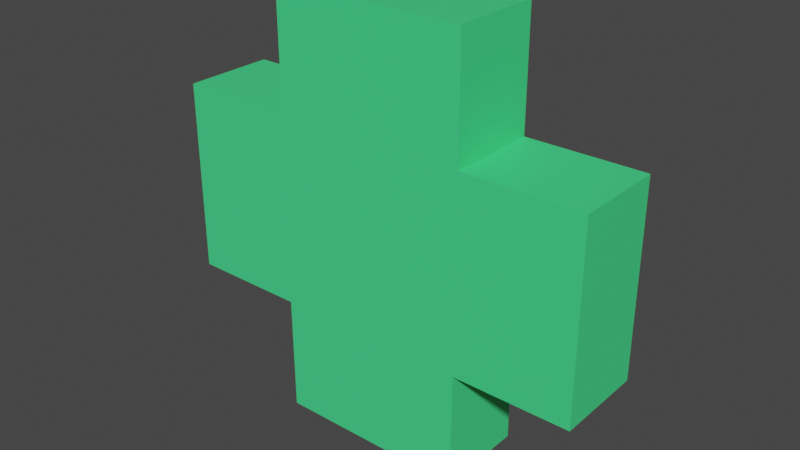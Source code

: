 # Source: health.blend  (saved by Blender 4.1.24; exported with 4.5.12 LTS)
import bpy
from mathutils import Matrix  # noqa: F401  (used for matrix-valued properties, if any)

bpy.ops.wm.read_factory_settings(use_empty=True)
scene = bpy.context.scene
scene.name = 'Scene'

# ---- collections
col_collection = bpy.data.collections.new('Collection'); scene.collection.children.link(col_collection)

# ---- materials (node trees are filled in below, after node groups)
mat_material = bpy.data.materials.new('Material')
mat_material.alpha_threshold = 0.0
mat_material.use_transparent_shadow = False
mat_material.line_color = (0.0, 0.0, 0.0, 1.0)

# ---- material node trees
mat_material.use_nodes = True; mat_material.node_tree.nodes.clear()
_N = mat_material.node_tree.nodes; _L = mat_material.node_tree.links
n0 = _N.new('ShaderNodeOutputMaterial'); n0.name = 'Material Output'; n0.location = (300, 300)
n1 = _N.new('ShaderNodeBsdfPrincipled'); n1.name = 'Principled BSDF'; n1.location = (10, 300)
n1.distribution = 'GGX'
n1.subsurface_method = 'RANDOM_WALK_SKIN'
n1.inputs[0].default_value = (0.06046, 0.8, 0.2507, 1.0)
n1.inputs[2].default_value = 0.4
n1.inputs[3].default_value = 1.45
n1.inputs[27].default_value = (0.0, 0.0, 0.0, 1.0)
n1.inputs[28].default_value = 1.0
_L.new(n1.outputs[0], n0.inputs[0])
n0.is_active_output = True

# ---- world
world_world = bpy.data.worlds.new('World'); scene.world = world_world
world_world.use_nodes = True; world_world.node_tree.nodes.clear()
_N = world_world.node_tree.nodes; _L = world_world.node_tree.links
n0 = _N.new('ShaderNodeOutputWorld'); n0.name = 'World Output'; n0.location = (300, 300)
n1 = _N.new('ShaderNodeBackground'); n1.name = 'Background'; n1.location = (10, 300)
n1.inputs[0].default_value = (0.05088, 0.05088, 0.05088, 1.0)
_L.new(n1.outputs[0], n0.inputs[0])
n0.is_active_output = True
world_world.color = (0.05088, 0.05088, 0.05088)
world_world.use_sun_shadow = False
world_world.sun_shadow_jitter_overblur = 0.0

# ---- meshes
me_cube = bpy.data.meshes.new('Cube')
me_cube.from_pydata([(-0.4545, -0.1894, 0.2841), (-0.4545, 0.1582, 0.2841), (0.3987, -0.1894, 0.2841), (0.3987, 0.1582, 0.2841), (-0.4545, -0.1894, -0.3005), (0.3987, -0.1894, -0.3005), (-0.4545, 0.1582, -0.3005), (0.3987, 0.1582, -0.3005), (-0.9736, 0.1582, 0.1237), (-0.9736, -0.1894, 0.1237), (-0.9736, 0.1582, -0.1401), (-0.4586, 0.1582, -0.1401), (-0.4531, -0.1894, 0.1237), (-0.4586, -0.1894, -0.1401), (-0.9736, -0.1894, -0.1401), (-0.4531, 0.1582, 0.1237), (0.9177, 0.1582, -0.1401), (0.9177, -0.1894, -0.1401), (0.9177, 0.1582, 0.1237), (0.3989, 0.1582, 0.1237), (0.3987, -0.1894, -0.1401), (0.3989, -0.1894, 0.1237), (0.9177, -0.1894, 0.1237), (0.3987, 0.1582, -0.1401)], [], [(20, 23, 16, 17), (4, 13, 11, 6), (6, 7, 5, 4), (5, 7, 23, 20), (15, 12, 0, 1), (2, 21, 19, 3), (3, 1, 0, 2), (9, 12, 15, 8), (10, 11, 13, 14), (8, 10, 14, 9), (7, 6, 11, 10, 8, 15, 1, 3, 19, 18, 16, 23), (16, 18, 22, 17), (18, 19, 21, 22), (4, 5, 20, 17, 22, 21, 2, 0, 12, 9, 14, 13)])
_uv = me_cube.uv_layers.new(name='UVMap')
_uv.uv.foreach_set('vector', [0.625, 1.0, 0.625, 0.25, 0.125, 0.5, 0.375, 1.0, 0.125, 0.75, 0.625, 0.75, 0.625, 0.5, 0.125, 0.5, 0.125, 0.5, 0.375, 0.5, 0.375, 0.75, 0.125, 0.75, 0.375, 0.75, 0.375, 0.5, 0.0, 0.0, 0.0, 0.0, 0.625, 0.25, 0.625, 0.0, 0.375, 0.75, 0.375, 0.5, 0.125, 0.75, 0.625, 0.75, 0.625, 0.5, 0.125, 0.5, 0.125, 0.5, 0.375, 0.5, 0.375, 0.75, 0.125, 0.75, 0.375, 0.0, 0.625, 0.0, 0.625, 0.25, 0.375, 0.25, 0.375, 0.5, 0.625, 0.5, 0.625, 0.75, 0.375, 0.75, 0.125, 0.5, 0.375, 0.5, 0.375, 0.75, 0.125, 0.75, 0.375, 0.5, 0.125, 0.5, 0.625, 0.5, 0.375, 0.5, 0.375, 0.25, 0.625, 0.25, 0.375, 0.5, 0.125, 0.5, 0.625, 0.5, 0.375, 0.5, 0.125, 0.5, 0.0, 0.0, 0.125, 0.5, 0.375, 0.5, 0.375, 0.75, 0.125, 0.75, 0.375, 0.5, 0.625, 0.5, 0.625, 0.75, 0.375, 0.75, 0.125, 0.75, 0.375, 0.75, 0.625, 1.0, 0.125, 0.75, 0.375, 0.75, 0.625, 0.75, 0.125, 0.75, 0.375, 0.75, 0.625, 0.0, 0.125, 0.75, 0.375, 0.75, 0.625, 0.75])
me_cube.materials.append(mat_material)
me_cube.use_mirror_vertex_groups = False
me_cube.update()

# ---- objects
ob_cube = bpy.data.objects.new('Cube', me_cube)

# ---- transforms, parenting, visibility, modifiers, constraints
ob_cube.location = (0.0, 0.0, 0.0)
ob_cube.scale = (0.3091, 0.359, 1.0)
ob_cube.lock_rotations_4d = False
ob_cube.empty_display_type = 'ARROWS'
ob_cube.lineart.crease_threshold = 0.0

# ---- collection membership
col_collection.objects.link(ob_cube)

# ---- scene / render settings (as saved in the file)
scene.frame_start = 1; scene.frame_end = 250; scene.frame_set(1)
scene.render.engine = 'BLENDER_EEVEE_NEXT'
scene.cycles.sampling_pattern = 'TABULATED_SOBOL'
scene.cycles.use_light_tree = False
scene.eevee.ray_tracing_options.trace_max_roughness = 0.0
scene.view_settings.view_transform = 'Filmic'
bpy.context.view_layer.update()

# ---- added for rendering (the .blend has no active camera and no usable light): camera, sun
cam_auto = bpy.data.cameras.new('AutoCamera')
cam_auto.lens = 50.0
cam_auto.sensor_width = 36.0
cam_auto.clip_end = 1000.0
ob_auto_camera = bpy.data.objects.new('AutoCamera', cam_auto)
scene.collection.objects.link(ob_auto_camera)
ob_auto_camera.location = (0.764977, -0.933938, 0.610692)
ob_auto_camera.rotation_euler = (1.09748, -7.21219e-08, 0.694738)
scene.camera = ob_auto_camera
light_auto_sun = bpy.data.lights.new('AutoSun', 'SUN')
light_auto_sun.energy = 3.0
light_auto_sun.angle = 0.0523599
ob_auto_sun = bpy.data.objects.new('AutoSun', light_auto_sun)
scene.collection.objects.link(ob_auto_sun)
ob_auto_sun.rotation_euler = (0.872665, 0.174533, 0.523599)
bpy.context.view_layer.update()

